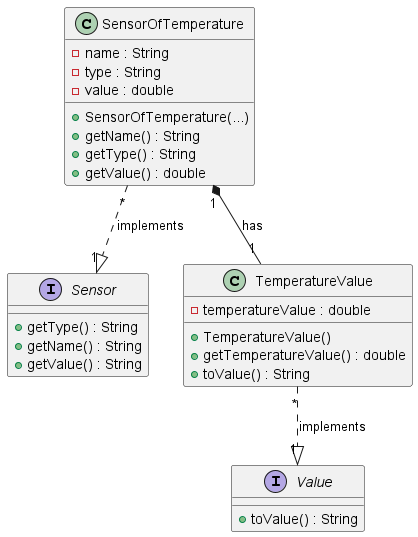

The diagram above was rendered by PlantUML. Its source (embedded in the PNG):
@startuml

interface Sensor {

  + getType() : String
  + getName() : String
  + getValue() : String
}

class SensorOfTemperature {
  - name : String
  - type : String
  - value : double

  + SensorOfTemperature(...)
  + getName() : String
  + getType() : String
  + getValue() : double
}

class TemperatureValue {
  - temperatureValue : double

  + TemperatureValue()
  + getTemperatureValue() : double
  + toValue() : String
}

interface Value {
  + toValue() : String
}

SensorOfTemperature "*" ..|> "1" Sensor : implements
SensorOfTemperature "1" *-- "1" TemperatureValue : has

TemperatureValue "*" ..|> "1" Value : implements


@enduml